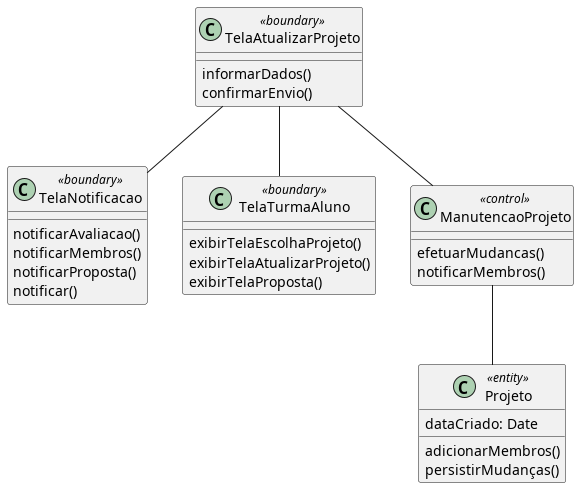

The diagram above was rendered by PlantUML. Its source (embedded in the PNG):
@startuml

!includesub base.puml!Projeto
!includesub base_telas.puml!TelaNotificacao
!includesub base_telas.puml!TelaTurmaAluno

class TelaAtualizarProjeto <<boundary>> {
  informarDados()
  confirmarEnvio()
}

class ManutencaoProjeto <<control>> {
  efetuarMudancas()
  notificarMembros()
}

ManutencaoProjeto -- Projeto
TelaAtualizarProjeto -- ManutencaoProjeto
TelaAtualizarProjeto -- TelaNotificacao
TelaAtualizarProjeto -- TelaTurmaAluno

@enduml